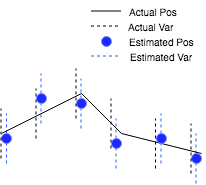

The diagram above was exported from draw.io. Its source (the exported page's mxGraphModel, read from the mxfile embedded in the PNG):
<mxGraphModel dx="758" dy="544" grid="1" gridSize="10" guides="1" tooltips="1" connect="1" arrows="1" fold="1" page="1" pageScale="1" pageWidth="850" pageHeight="1100" math="0" shadow="0">
  <root>
    <mxCell id="0" />
    <mxCell id="1" parent="0" />
    <mxCell id="rA85hoDKxBeK5dphDLqr-37" value="" style="endArrow=none;html=1;strokeColor=#1F62FF;dashed=1;" edge="1" parent="1">
      <mxGeometry width="50" height="50" relative="1" as="geometry">
        <mxPoint x="234.5" y="330" as="sourcePoint" />
        <mxPoint x="234.5" y="280" as="targetPoint" />
      </mxGeometry>
    </mxCell>
    <mxCell id="rA85hoDKxBeK5dphDLqr-36" value="" style="endArrow=none;html=1;strokeColor=#1F62FF;dashed=1;" edge="1" parent="1">
      <mxGeometry width="50" height="50" relative="1" as="geometry">
        <mxPoint x="199.5" y="310" as="sourcePoint" />
        <mxPoint x="199.5" y="260" as="targetPoint" />
      </mxGeometry>
    </mxCell>
    <mxCell id="rA85hoDKxBeK5dphDLqr-35" value="" style="endArrow=none;html=1;strokeColor=#1F62FF;dashed=1;" edge="1" parent="1">
      <mxGeometry width="50" height="50" relative="1" as="geometry">
        <mxPoint x="154.5" y="315" as="sourcePoint" />
        <mxPoint x="154.5" y="265" as="targetPoint" />
      </mxGeometry>
    </mxCell>
    <mxCell id="rA85hoDKxBeK5dphDLqr-34" value="" style="endArrow=none;html=1;strokeColor=#1F62FF;dashed=1;" edge="1" parent="1">
      <mxGeometry width="50" height="50" relative="1" as="geometry">
        <mxPoint x="119.5" y="275" as="sourcePoint" />
        <mxPoint x="119.5" y="225" as="targetPoint" />
      </mxGeometry>
    </mxCell>
    <mxCell id="rA85hoDKxBeK5dphDLqr-33" value="" style="endArrow=none;html=1;strokeColor=#1F62FF;dashed=1;" edge="1" parent="1">
      <mxGeometry width="50" height="50" relative="1" as="geometry">
        <mxPoint x="79.5" y="270" as="sourcePoint" />
        <mxPoint x="79.5" y="220" as="targetPoint" />
      </mxGeometry>
    </mxCell>
    <mxCell id="rA85hoDKxBeK5dphDLqr-32" value="" style="endArrow=none;html=1;strokeColor=#1F62FF;dashed=1;" edge="1" parent="1">
      <mxGeometry width="50" height="50" relative="1" as="geometry">
        <mxPoint x="45" y="310" as="sourcePoint" />
        <mxPoint x="45" y="260" as="targetPoint" />
      </mxGeometry>
    </mxCell>
    <mxCell id="rA85hoDKxBeK5dphDLqr-1" value="" style="endArrow=none;html=1;" edge="1" parent="1">
      <mxGeometry width="50" height="50" relative="1" as="geometry">
        <mxPoint x="40" y="280" as="sourcePoint" />
        <mxPoint x="120" y="240" as="targetPoint" />
      </mxGeometry>
    </mxCell>
    <mxCell id="rA85hoDKxBeK5dphDLqr-10" value="" style="endArrow=none;html=1;" edge="1" parent="1">
      <mxGeometry width="50" height="50" relative="1" as="geometry">
        <mxPoint x="120" y="240" as="sourcePoint" />
        <mxPoint x="160" y="280" as="targetPoint" />
      </mxGeometry>
    </mxCell>
    <mxCell id="rA85hoDKxBeK5dphDLqr-11" value="" style="endArrow=none;html=1;" edge="1" parent="1">
      <mxGeometry width="50" height="50" relative="1" as="geometry">
        <mxPoint x="160" y="280" as="sourcePoint" />
        <mxPoint x="240" y="300" as="targetPoint" />
      </mxGeometry>
    </mxCell>
    <mxCell id="rA85hoDKxBeK5dphDLqr-19" value="" style="ellipse;whiteSpace=wrap;html=1;aspect=fixed;strokeColor=#8286FF;fillColor=#1929FF;" vertex="1" parent="1">
      <mxGeometry x="40" y="280" width="10" height="10" as="geometry" />
    </mxCell>
    <mxCell id="rA85hoDKxBeK5dphDLqr-20" value="" style="ellipse;whiteSpace=wrap;html=1;aspect=fixed;strokeColor=#8286FF;fillColor=#1929FF;" vertex="1" parent="1">
      <mxGeometry x="75" y="240" width="10" height="10" as="geometry" />
    </mxCell>
    <mxCell id="rA85hoDKxBeK5dphDLqr-21" value="" style="ellipse;whiteSpace=wrap;html=1;aspect=fixed;strokeColor=#8286FF;fillColor=#1929FF;" vertex="1" parent="1">
      <mxGeometry x="115" y="245" width="10" height="10" as="geometry" />
    </mxCell>
    <mxCell id="rA85hoDKxBeK5dphDLqr-22" value="" style="ellipse;whiteSpace=wrap;html=1;aspect=fixed;strokeColor=#8286FF;fillColor=#1929FF;" vertex="1" parent="1">
      <mxGeometry x="150" y="285" width="10" height="10" as="geometry" />
    </mxCell>
    <mxCell id="rA85hoDKxBeK5dphDLqr-23" value="" style="ellipse;whiteSpace=wrap;html=1;aspect=fixed;strokeColor=#8286FF;fillColor=#1929FF;" vertex="1" parent="1">
      <mxGeometry x="195" y="280" width="10" height="10" as="geometry" />
    </mxCell>
    <mxCell id="rA85hoDKxBeK5dphDLqr-24" value="" style="ellipse;whiteSpace=wrap;html=1;aspect=fixed;strokeColor=#8286FF;fillColor=#1929FF;" vertex="1" parent="1">
      <mxGeometry x="230" y="300" width="10" height="10" as="geometry" />
    </mxCell>
    <mxCell id="rA85hoDKxBeK5dphDLqr-38" value="" style="endArrow=none;dashed=1;html=1;strokeColor=#000000;" edge="1" parent="1">
      <mxGeometry width="50" height="50" relative="1" as="geometry">
        <mxPoint x="39.5" y="305" as="sourcePoint" />
        <mxPoint x="39.5" y="255" as="targetPoint" />
      </mxGeometry>
    </mxCell>
    <mxCell id="rA85hoDKxBeK5dphDLqr-39" value="" style="endArrow=none;dashed=1;html=1;strokeColor=#000000;" edge="1" parent="1">
      <mxGeometry width="50" height="50" relative="1" as="geometry">
        <mxPoint x="74.5" y="285" as="sourcePoint" />
        <mxPoint x="74.5" y="235" as="targetPoint" />
      </mxGeometry>
    </mxCell>
    <mxCell id="rA85hoDKxBeK5dphDLqr-40" value="" style="endArrow=none;dashed=1;html=1;strokeColor=#000000;" edge="1" parent="1">
      <mxGeometry width="50" height="50" relative="1" as="geometry">
        <mxPoint x="114.5" y="265" as="sourcePoint" />
        <mxPoint x="114.5" y="215" as="targetPoint" />
      </mxGeometry>
    </mxCell>
    <mxCell id="rA85hoDKxBeK5dphDLqr-41" value="" style="endArrow=none;dashed=1;html=1;strokeColor=#000000;" edge="1" parent="1">
      <mxGeometry width="50" height="50" relative="1" as="geometry">
        <mxPoint x="149.5" y="295" as="sourcePoint" />
        <mxPoint x="149.5" y="245" as="targetPoint" />
      </mxGeometry>
    </mxCell>
    <mxCell id="rA85hoDKxBeK5dphDLqr-42" value="" style="endArrow=none;dashed=1;html=1;strokeColor=#000000;" edge="1" parent="1">
      <mxGeometry width="50" height="50" relative="1" as="geometry">
        <mxPoint x="194" y="315" as="sourcePoint" />
        <mxPoint x="194" y="265" as="targetPoint" />
      </mxGeometry>
    </mxCell>
    <mxCell id="rA85hoDKxBeK5dphDLqr-43" value="" style="endArrow=none;dashed=1;html=1;strokeColor=#000000;" edge="1" parent="1">
      <mxGeometry width="50" height="50" relative="1" as="geometry">
        <mxPoint x="229.5" y="320" as="sourcePoint" />
        <mxPoint x="229.5" y="270" as="targetPoint" />
      </mxGeometry>
    </mxCell>
    <mxCell id="rA85hoDKxBeK5dphDLqr-44" value="" style="endArrow=none;html=1;strokeColor=#000000;" edge="1" parent="1">
      <mxGeometry width="50" height="50" relative="1" as="geometry">
        <mxPoint x="129.5" y="157.5" as="sourcePoint" />
        <mxPoint x="159.5" y="157.5" as="targetPoint" />
      </mxGeometry>
    </mxCell>
    <mxCell id="rA85hoDKxBeK5dphDLqr-45" value="" style="endArrow=none;html=1;dashed=1;strokeColor=#000000;" edge="1" parent="1">
      <mxGeometry width="50" height="50" relative="1" as="geometry">
        <mxPoint x="129.5" y="172.5" as="sourcePoint" />
        <mxPoint x="159.5" y="172.5" as="targetPoint" />
      </mxGeometry>
    </mxCell>
    <mxCell id="rA85hoDKxBeK5dphDLqr-46" value="" style="ellipse;whiteSpace=wrap;html=1;aspect=fixed;strokeColor=#8286FF;fillColor=#1929FF;" vertex="1" parent="1">
      <mxGeometry x="139.5" y="182.5" width="10" height="10" as="geometry" />
    </mxCell>
    <mxCell id="rA85hoDKxBeK5dphDLqr-47" value="" style="endArrow=none;html=1;strokeColor=#1F62FF;dashed=1;" edge="1" parent="1">
      <mxGeometry width="50" height="50" relative="1" as="geometry">
        <mxPoint x="129.5" y="202.5" as="sourcePoint" />
        <mxPoint x="159.5" y="202.5" as="targetPoint" />
      </mxGeometry>
    </mxCell>
    <mxCell id="rA85hoDKxBeK5dphDLqr-48" value="Actual Pos" style="text;html=1;resizable=0;autosize=1;align=center;verticalAlign=middle;points=[];fillColor=none;strokeColor=none;rounded=0;fontSize=10;" vertex="1" parent="1">
      <mxGeometry x="156.5" y="147.5" width="70" height="20" as="geometry" />
    </mxCell>
    <mxCell id="rA85hoDKxBeK5dphDLqr-51" value="Actual Var" style="text;html=1;resizable=0;autosize=1;align=center;verticalAlign=middle;points=[];fillColor=none;strokeColor=none;rounded=0;fontSize=10;" vertex="1" parent="1">
      <mxGeometry x="154.5" y="162.5" width="70" height="20" as="geometry" />
    </mxCell>
    <mxCell id="rA85hoDKxBeK5dphDLqr-52" value="Estimated Pos&lt;br style=&quot;font-size: 10px;&quot;&gt;" style="text;html=1;resizable=0;autosize=1;align=center;verticalAlign=middle;points=[];fillColor=none;strokeColor=none;rounded=0;fontSize=10;" vertex="1" parent="1">
      <mxGeometry x="154.5" y="177.5" width="90" height="20" as="geometry" />
    </mxCell>
    <mxCell id="rA85hoDKxBeK5dphDLqr-53" value="Estimated Var" style="text;html=1;resizable=0;autosize=1;align=center;verticalAlign=middle;points=[];fillColor=none;strokeColor=none;rounded=0;fontSize=10;" vertex="1" parent="1">
      <mxGeometry x="154.5" y="192.5" width="90" height="20" as="geometry" />
    </mxCell>
  </root>
</mxGraphModel>